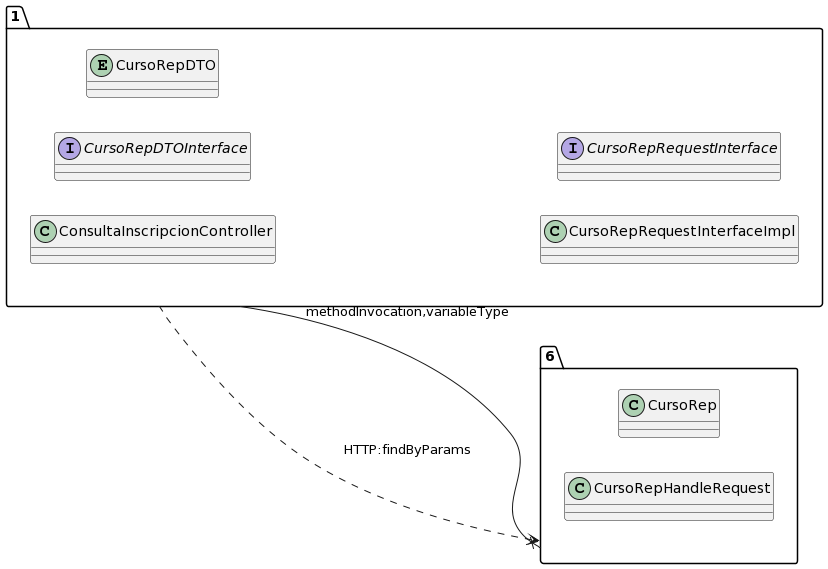

The diagram above was rendered by PlantUML. Its source (embedded in the PNG):
@startuml
allow_mixing
left to right direction
package "1"{
class ConsultaInscripcionController
interface CursoRepDTOInterface
entity CursoRepDTO
class CursoRepRequestInterfaceImpl
interface CursoRepRequestInterface

}
package "6"{
class CursoRep
class CursoRepHandleRequest

}
"1" --x "6":methodInvocation,variableType
"1" ..> "6":HTTP:findByParams
@enduml